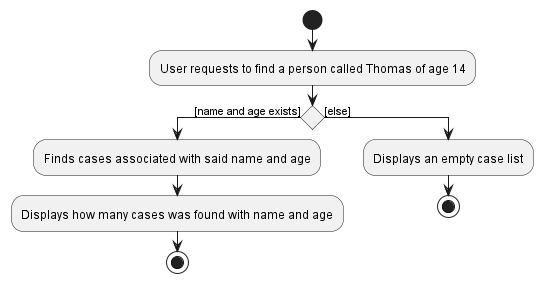

The diagram above was rendered by PlantUML. Its source (embedded in the PNG):
@startuml
'https://plantuml.com/activity-diagram-beta

start
:User requests to find a person called Thomas of age 14;

if () then ([name and age exists])
    :Finds cases associated with said name and age;
    :Displays how many cases was found with name and age;
    stop
else ([else])
    :Displays an empty case list;
    stop
endif

@enduml